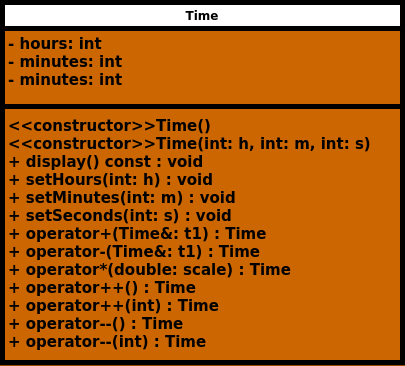

The diagram above was exported from draw.io. Its source (the exported page's mxGraphModel, read from the mxfile embedded in the PNG):
<mxGraphModel dx="1502" dy="820" grid="1" gridSize="10" guides="1" tooltips="1" connect="1" arrows="1" fold="1" page="1" pageScale="1" pageWidth="1169" pageHeight="827" background="#994C00" math="0" shadow="0">
  <root>
    <mxCell id="0" />
    <mxCell id="1" parent="0" />
    <mxCell id="CaPYCVL_c0tDYkiFNutb-1" value="Time" style="swimlane;fontStyle=1;align=center;verticalAlign=top;childLayout=stackLayout;horizontal=1;startSize=26;horizontalStack=0;resizeParent=1;resizeParentMax=0;resizeLast=0;collapsible=1;marginBottom=0;whiteSpace=wrap;html=1;strokeWidth=5;swimlaneFillColor=#CC6600;" parent="1" vertex="1">
      <mxGeometry x="320" y="120" width="400" height="360" as="geometry" />
    </mxCell>
    <mxCell id="CaPYCVL_c0tDYkiFNutb-2" value="&lt;b&gt;&lt;font style=&quot;font-size: 15px;&quot;&gt;- hours: int&lt;/font&gt;&lt;/b&gt;&lt;div&gt;&lt;b&gt;&lt;font style=&quot;font-size: 15px;&quot;&gt;- minutes: int&lt;/font&gt;&lt;/b&gt;&lt;/div&gt;&lt;div&gt;&lt;b&gt;&lt;font style=&quot;font-size: 15px;&quot;&gt;- minutes: int&lt;/font&gt;&lt;/b&gt;&lt;/div&gt;" style="text;strokeColor=none;fillColor=none;align=left;verticalAlign=top;spacingLeft=4;spacingRight=4;overflow=hidden;rotatable=0;points=[[0,0.5],[1,0.5]];portConstraint=eastwest;whiteSpace=wrap;html=1;" parent="CaPYCVL_c0tDYkiFNutb-1" vertex="1">
      <mxGeometry y="26" width="400" height="74" as="geometry" />
    </mxCell>
    <mxCell id="CaPYCVL_c0tDYkiFNutb-3" value="" style="line;strokeWidth=5;fillColor=none;align=left;verticalAlign=middle;spacingTop=-1;spacingLeft=3;spacingRight=3;rotatable=0;labelPosition=right;points=[];portConstraint=eastwest;strokeColor=inherit;" parent="CaPYCVL_c0tDYkiFNutb-1" vertex="1">
      <mxGeometry y="100" width="400" height="8" as="geometry" />
    </mxCell>
    <mxCell id="CaPYCVL_c0tDYkiFNutb-4" value="&lt;b style=&quot;font-size: 15px;&quot;&gt;&lt;font style=&quot;font-size: 15px;&quot;&gt;&amp;lt;&amp;lt;constructor&amp;gt;&amp;gt;Time()&lt;/font&gt;&lt;/b&gt;&lt;div style=&quot;font-size: 15px;&quot;&gt;&lt;b&gt;&lt;font style=&quot;font-size: 15px;&quot;&gt;&amp;lt;&amp;lt;constructor&amp;gt;&amp;gt;Time(int: h, int: m, int: s)&lt;/font&gt;&lt;/b&gt;&lt;/div&gt;&lt;div style=&quot;font-size: 15px;&quot;&gt;&lt;b style=&quot;background-color: initial;&quot;&gt;+ display() const : void&lt;/b&gt;&lt;br&gt;&lt;/div&gt;&lt;div style=&quot;font-size: 15px;&quot;&gt;&lt;div&gt;&lt;b&gt;+ setHours(int: h) : void&lt;/b&gt;&lt;/div&gt;&lt;div&gt;&lt;b&gt;+ setMinutes(int: m) : void&lt;/b&gt;&lt;/div&gt;&lt;div&gt;&lt;b&gt;+ setSeconds(int: s) : void&lt;/b&gt;&lt;/div&gt;&lt;/div&gt;&lt;div style=&quot;font-size: 15px;&quot;&gt;&lt;b&gt;&lt;font style=&quot;font-size: 15px;&quot;&gt;+ operator+(Time&amp;amp;: t1) : Time&lt;/font&gt;&lt;/b&gt;&lt;/div&gt;&lt;div style=&quot;font-size: 15px;&quot;&gt;&lt;b&gt;+ operator-(Time&amp;amp;: t1) : Time&lt;/b&gt;&lt;b&gt;&lt;font style=&quot;font-size: 15px;&quot;&gt;&lt;br&gt;&lt;/font&gt;&lt;/b&gt;&lt;/div&gt;&lt;div style=&quot;font-size: 15px;&quot;&gt;&lt;b&gt;+ operator*(double: scale) : Time&lt;/b&gt;&lt;/div&gt;&lt;div style=&quot;font-size: 15px;&quot;&gt;&lt;b&gt;+ operator++() : Time&lt;/b&gt;&lt;/div&gt;&lt;div style=&quot;font-size: 15px;&quot;&gt;&lt;b&gt;+ operator++(int) : Time&lt;/b&gt;&lt;/div&gt;&lt;div style=&quot;font-size: 15px;&quot;&gt;&lt;div&gt;&lt;b&gt;+ operator--() : Time&lt;/b&gt;&lt;/div&gt;&lt;div&gt;&lt;b&gt;+ operator--(int) : Time&lt;/b&gt;&lt;/div&gt;&lt;/div&gt;" style="text;strokeColor=none;fillColor=none;align=left;verticalAlign=top;spacingLeft=4;spacingRight=4;overflow=hidden;rotatable=0;points=[[0,0.5],[1,0.5]];portConstraint=eastwest;whiteSpace=wrap;html=1;" parent="CaPYCVL_c0tDYkiFNutb-1" vertex="1">
      <mxGeometry y="108" width="400" height="252" as="geometry" />
    </mxCell>
  </root>
</mxGraphModel>